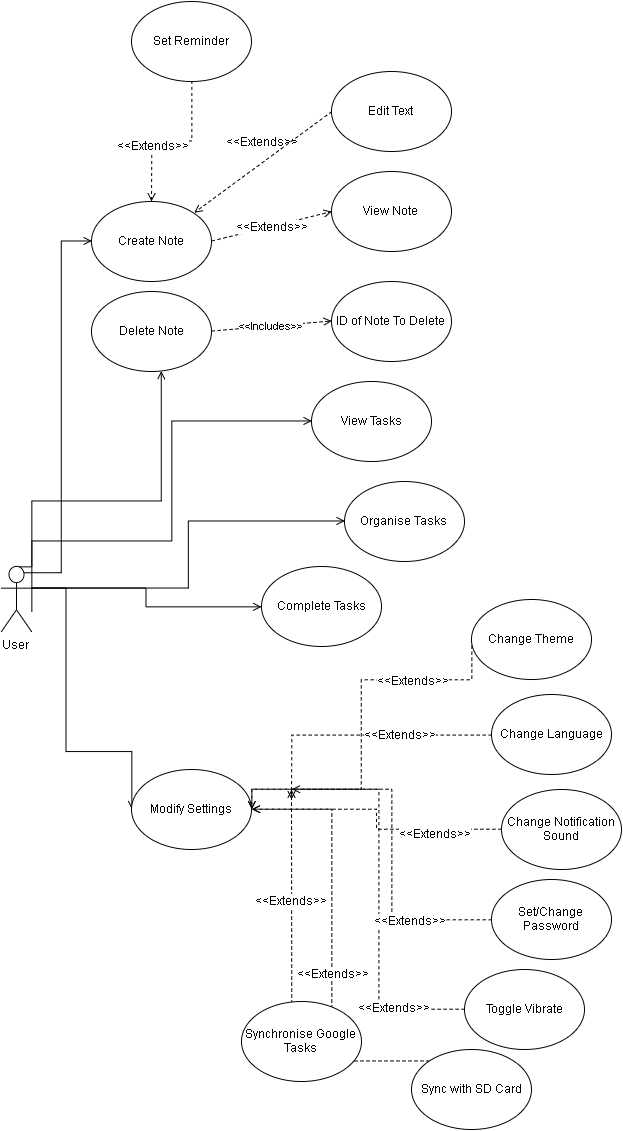

The diagram above was exported from draw.io. Its source (the exported page's mxGraphModel, read from the mxfile embedded in the PNG):
<mxGraphModel dx="1682" dy="847" grid="1" gridSize="10" guides="1" tooltips="1" connect="1" arrows="1" fold="1" page="1" pageScale="1" pageWidth="826" pageHeight="1169" background="#ffffff" math="0" shadow="0">
  <root>
    <mxCell id="0" />
    <mxCell id="1" parent="0" />
    <mxCell id="102" style="edgeStyle=orthogonalEdgeStyle;rounded=0;html=1;startArrow=none;startFill=0;endArrow=open;endFill=0;jettySize=auto;orthogonalLoop=1;entryX=0;entryY=0.5;" edge="1" parent="1" target="68">
      <mxGeometry relative="1" as="geometry">
        <mxPoint x="110" y="609.9999999999998" as="targetPoint" />
        <mxPoint x="60" y="620" as="sourcePoint" />
        <Array as="points">
          <mxPoint x="95" y="597" />
          <mxPoint x="95" y="760" />
        </Array>
      </mxGeometry>
    </mxCell>
    <mxCell id="103" style="edgeStyle=orthogonalEdgeStyle;rounded=0;html=1;exitX=0.75;exitY=0.1;exitPerimeter=0;entryX=0;entryY=0.5;startArrow=none;startFill=0;endArrow=open;endFill=0;jettySize=auto;orthogonalLoop=1;" edge="1" parent="1" source="43" target="55">
      <mxGeometry relative="1" as="geometry" />
    </mxCell>
    <mxCell id="104" style="edgeStyle=orthogonalEdgeStyle;rounded=0;html=1;startArrow=none;startFill=0;endArrow=open;endFill=0;jettySize=auto;orthogonalLoop=1;exitX=0.5;exitY=0;exitPerimeter=0;" edge="1" parent="1" source="43" target="53">
      <mxGeometry relative="1" as="geometry">
        <mxPoint x="60" y="600" as="sourcePoint" />
        <Array as="points">
          <mxPoint x="60" y="575" />
          <mxPoint x="60" y="510" />
          <mxPoint x="190" y="510" />
        </Array>
      </mxGeometry>
    </mxCell>
    <mxCell id="112" style="edgeStyle=orthogonalEdgeStyle;rounded=0;html=1;exitX=1;exitY=0.3333333333333333;exitPerimeter=0;entryX=0;entryY=0.5;startArrow=none;startFill=0;endArrow=open;endFill=0;jettySize=auto;orthogonalLoop=1;" edge="1" parent="1" source="43" target="109">
      <mxGeometry relative="1" as="geometry">
        <Array as="points">
          <mxPoint x="60" y="550" />
          <mxPoint x="200" y="550" />
          <mxPoint x="200" y="430" />
        </Array>
      </mxGeometry>
    </mxCell>
    <mxCell id="113" style="edgeStyle=orthogonalEdgeStyle;rounded=0;html=1;exitX=1;exitY=0.3333333333333333;exitPerimeter=0;entryX=0;entryY=0.5;startArrow=none;startFill=0;endArrow=open;endFill=0;jettySize=auto;orthogonalLoop=1;" edge="1" parent="1" source="43" target="110">
      <mxGeometry relative="1" as="geometry" />
    </mxCell>
    <mxCell id="114" style="edgeStyle=orthogonalEdgeStyle;rounded=0;html=1;exitX=1;exitY=0.3333333333333333;exitPerimeter=0;startArrow=none;startFill=0;endArrow=open;endFill=0;jettySize=auto;orthogonalLoop=1;" edge="1" parent="1" source="43" target="111">
      <mxGeometry relative="1" as="geometry" />
    </mxCell>
    <mxCell id="43" value="User&lt;div&gt;&lt;br&gt;&lt;/div&gt;" style="shape=umlActor;verticalLabelPosition=bottom;labelBackgroundColor=#ffffff;verticalAlign=top;html=1;" vertex="1" parent="1">
      <mxGeometry x="30" y="575" width="30" height="65" as="geometry" />
    </mxCell>
    <mxCell id="53" value="Delete Note" style="ellipse;whiteSpace=wrap;html=1;" vertex="1" parent="1">
      <mxGeometry x="120" y="300" width="120" height="80" as="geometry" />
    </mxCell>
    <mxCell id="55" value="Create Note" style="ellipse;whiteSpace=wrap;html=1;" vertex="1" parent="1">
      <mxGeometry x="120" y="210" width="120" height="80" as="geometry" />
    </mxCell>
    <mxCell id="57" value="" style="endArrow=open;startArrow=none;endFill=0;startFill=0;html=1;dashed=1;entryX=1;entryY=0;exitX=0;exitY=0.5;" edge="1" parent="1" source="62" target="55">
      <mxGeometry width="160" relative="1" as="geometry">
        <mxPoint x="360" y="170" as="sourcePoint" />
        <mxPoint x="320" y="140" as="targetPoint" />
      </mxGeometry>
    </mxCell>
    <mxCell id="59" value="&amp;lt;&amp;lt;Extends&amp;gt;&amp;gt;" style="text;html=1;strokeColor=none;fillColor=none;align=center;verticalAlign=middle;whiteSpace=wrap;" vertex="1" parent="1">
      <mxGeometry x="270" y="140" width="40" height="20" as="geometry" />
    </mxCell>
    <mxCell id="62" value="Edit Text" style="ellipse;whiteSpace=wrap;html=1;" vertex="1" parent="1">
      <mxGeometry x="360" y="80" width="120" height="80" as="geometry" />
    </mxCell>
    <mxCell id="63" value="View Note" style="ellipse;whiteSpace=wrap;html=1;" vertex="1" parent="1">
      <mxGeometry x="360" y="180" width="120" height="80" as="geometry" />
    </mxCell>
    <mxCell id="65" value="" style="endArrow=open;startArrow=none;endFill=0;startFill=0;html=1;dashed=1;entryX=0;entryY=0.5;exitX=1;exitY=0.5;" edge="1" parent="1" source="55" target="63">
      <mxGeometry x="250" y="130.11764705882365" width="160" as="geometry">
        <mxPoint x="280" y="290" as="sourcePoint" />
        <mxPoint x="250" y="300" as="targetPoint" />
      </mxGeometry>
    </mxCell>
    <mxCell id="67" value="&amp;lt;&amp;lt;Extends&amp;gt;&amp;gt;" style="text;html=1;resizable=0;points=[];align=center;verticalAlign=middle;labelBackgroundColor=#ffffff;" vertex="1" connectable="0" parent="65">
      <mxGeometry relative="1" as="geometry">
        <mxPoint x="-1" as="offset" />
      </mxGeometry>
    </mxCell>
    <mxCell id="68" value="Modify Settings" style="ellipse;whiteSpace=wrap;html=1;" vertex="1" parent="1">
      <mxGeometry x="160" y="778" width="120" height="80" as="geometry" />
    </mxCell>
    <mxCell id="69" value="ID of Note To Delete" style="ellipse;whiteSpace=wrap;html=1;" vertex="1" parent="1">
      <mxGeometry x="360" y="290" width="120" height="80" as="geometry" />
    </mxCell>
    <mxCell id="71" value="&amp;lt;&amp;lt;Includes&amp;gt;&amp;gt;" style="endArrow=open;startArrow=none;endFill=0;startFill=0;html=1;dashed=1;entryX=0;entryY=0.5;exitX=1;exitY=0.5;" edge="1" parent="1" target="69">
      <mxGeometry x="250" y="220.11764705882365" width="160" as="geometry">
        <mxPoint x="240.23529411764707" y="339.52941176470586" as="sourcePoint" />
        <mxPoint x="360.2352941176471" y="310.11764705882365" as="targetPoint" />
      </mxGeometry>
    </mxCell>
    <mxCell id="89" style="edgeStyle=orthogonalEdgeStyle;rounded=0;html=1;exitX=0;exitY=0.5;dashed=1;startArrow=none;startFill=0;endArrow=open;endFill=0;jettySize=auto;orthogonalLoop=1;" edge="1" parent="1" source="73">
      <mxGeometry relative="1" as="geometry">
        <mxPoint x="320" y="808" as="targetPoint" />
      </mxGeometry>
    </mxCell>
    <mxCell id="96" value="&amp;lt;&amp;lt;Extends&amp;gt;&amp;gt;" style="text;html=1;resizable=0;points=[];align=center;verticalAlign=middle;labelBackgroundColor=#ffffff;" vertex="1" connectable="0" parent="89">
      <mxGeometry x="-0.3064" y="-1" relative="1" as="geometry">
        <mxPoint as="offset" />
      </mxGeometry>
    </mxCell>
    <mxCell id="73" value="Change Language" style="ellipse;whiteSpace=wrap;html=1;" vertex="1" parent="1">
      <mxGeometry x="520" y="703" width="120" height="80" as="geometry" />
    </mxCell>
    <mxCell id="88" style="edgeStyle=orthogonalEdgeStyle;rounded=0;html=1;exitX=0;exitY=0.5;dashed=1;startArrow=none;startFill=0;endArrow=open;endFill=0;jettySize=auto;orthogonalLoop=1;" edge="1" parent="1" source="79">
      <mxGeometry relative="1" as="geometry">
        <mxPoint x="320" y="798" as="targetPoint" />
        <Array as="points">
          <mxPoint x="500" y="688" />
          <mxPoint x="390" y="688" />
          <mxPoint x="390" y="798" />
        </Array>
      </mxGeometry>
    </mxCell>
    <mxCell id="95" value="&amp;lt;&amp;lt;Extends&amp;gt;&amp;gt;" style="text;html=1;resizable=0;points=[];align=center;verticalAlign=middle;labelBackgroundColor=#ffffff;" vertex="1" connectable="0" parent="88">
      <mxGeometry x="-0.4" relative="1" as="geometry">
        <mxPoint as="offset" />
      </mxGeometry>
    </mxCell>
    <mxCell id="79" value="Change Theme" style="ellipse;whiteSpace=wrap;html=1;" vertex="1" parent="1">
      <mxGeometry x="500" y="608" width="120" height="80" as="geometry" />
    </mxCell>
    <mxCell id="90" style="edgeStyle=orthogonalEdgeStyle;rounded=0;html=1;exitX=0;exitY=0.5;entryX=1;entryY=0.5;dashed=1;startArrow=none;startFill=0;endArrow=open;endFill=0;jettySize=auto;orthogonalLoop=1;" edge="1" parent="1" source="81" target="68">
      <mxGeometry relative="1" as="geometry" />
    </mxCell>
    <mxCell id="97" value="&amp;lt;&amp;lt;Extends&amp;gt;&amp;gt;" style="text;html=1;resizable=0;points=[];align=center;verticalAlign=middle;labelBackgroundColor=#ffffff;" vertex="1" connectable="0" parent="90">
      <mxGeometry x="-0.5117" y="4" relative="1" as="geometry">
        <mxPoint as="offset" />
      </mxGeometry>
    </mxCell>
    <mxCell id="81" value="Change Notification Sound" style="ellipse;whiteSpace=wrap;html=1;" vertex="1" parent="1">
      <mxGeometry x="530" y="798" width="120" height="80" as="geometry" />
    </mxCell>
    <mxCell id="92" style="edgeStyle=orthogonalEdgeStyle;rounded=0;html=1;exitX=0;exitY=0.5;dashed=1;startArrow=none;startFill=0;endArrow=open;endFill=0;jettySize=auto;orthogonalLoop=1;entryX=1;entryY=0.5;" edge="1" parent="1" source="83" target="68">
      <mxGeometry relative="1" as="geometry">
        <Array as="points">
          <mxPoint x="407" y="1018" />
          <mxPoint x="407" y="798" />
        </Array>
      </mxGeometry>
    </mxCell>
    <mxCell id="99" value="&amp;lt;&amp;lt;Extends&amp;gt;&amp;gt;" style="text;html=1;resizable=0;points=[];align=center;verticalAlign=middle;labelBackgroundColor=#ffffff;" vertex="1" connectable="0" parent="92">
      <mxGeometry x="-0.6886" y="-2" relative="1" as="geometry">
        <mxPoint as="offset" />
      </mxGeometry>
    </mxCell>
    <mxCell id="83" value="Toggle Vibrate" style="ellipse;whiteSpace=wrap;html=1;" vertex="1" parent="1">
      <mxGeometry x="493" y="978" width="120" height="80" as="geometry" />
    </mxCell>
    <mxCell id="91" style="edgeStyle=orthogonalEdgeStyle;rounded=0;html=1;exitX=0;exitY=0.5;entryX=1;entryY=0.5;dashed=1;startArrow=none;startFill=0;endArrow=open;endFill=0;jettySize=auto;orthogonalLoop=1;" edge="1" parent="1" source="84" target="68">
      <mxGeometry relative="1" as="geometry">
        <Array as="points">
          <mxPoint x="420" y="928" />
          <mxPoint x="420" y="798" />
        </Array>
      </mxGeometry>
    </mxCell>
    <mxCell id="98" value="&amp;lt;&amp;lt;Extends&amp;gt;&amp;gt;" style="text;html=1;resizable=0;points=[];align=center;verticalAlign=middle;labelBackgroundColor=#ffffff;" vertex="1" connectable="0" parent="91">
      <mxGeometry x="-0.5801" relative="1" as="geometry">
        <mxPoint as="offset" />
      </mxGeometry>
    </mxCell>
    <mxCell id="84" value="Set/Change Password" style="ellipse;whiteSpace=wrap;html=1;" vertex="1" parent="1">
      <mxGeometry x="520" y="888" width="120" height="80" as="geometry" />
    </mxCell>
    <mxCell id="93" style="edgeStyle=orthogonalEdgeStyle;rounded=0;html=1;exitX=0;exitY=0;entryX=1;entryY=0.5;dashed=1;startArrow=none;startFill=0;endArrow=open;endFill=0;jettySize=auto;orthogonalLoop=1;" edge="1" parent="1" source="86" target="68">
      <mxGeometry relative="1" as="geometry" />
    </mxCell>
    <mxCell id="100" value="&amp;lt;&amp;lt;Extends&amp;gt;&amp;gt;" style="text;html=1;resizable=0;points=[];align=center;verticalAlign=middle;labelBackgroundColor=#ffffff;" vertex="1" connectable="0" parent="93">
      <mxGeometry x="-0.1322" y="-1" relative="1" as="geometry">
        <mxPoint as="offset" />
      </mxGeometry>
    </mxCell>
    <mxCell id="86" value="Sync with SD Card" style="ellipse;whiteSpace=wrap;html=1;" vertex="1" parent="1">
      <mxGeometry x="440" y="1058" width="120" height="80" as="geometry" />
    </mxCell>
    <mxCell id="94" style="edgeStyle=orthogonalEdgeStyle;rounded=0;html=1;exitX=0.5;exitY=0;dashed=1;startArrow=none;startFill=0;endArrow=open;endFill=0;jettySize=auto;orthogonalLoop=1;" edge="1" parent="1">
      <mxGeometry relative="1" as="geometry">
        <mxPoint x="360.2352941176471" y="1068.1176470588236" as="sourcePoint" />
        <mxPoint x="320" y="798" as="targetPoint" />
      </mxGeometry>
    </mxCell>
    <mxCell id="101" value="&amp;lt;&amp;lt;Extends&amp;gt;&amp;gt;" style="text;html=1;resizable=0;points=[];align=center;verticalAlign=middle;labelBackgroundColor=#ffffff;" vertex="1" connectable="0" parent="94">
      <mxGeometry x="0.2898" y="1" relative="1" as="geometry">
        <mxPoint as="offset" />
      </mxGeometry>
    </mxCell>
    <mxCell id="87" value="Synchronise Google Tasks" style="ellipse;whiteSpace=wrap;html=1;" vertex="1" parent="1">
      <mxGeometry x="270" y="1010" width="120" height="80" as="geometry" />
    </mxCell>
    <mxCell id="107" style="edgeStyle=orthogonalEdgeStyle;rounded=0;html=1;exitX=0.5;exitY=1;startArrow=none;startFill=0;endArrow=open;endFill=0;jettySize=auto;orthogonalLoop=1;dashed=1;" edge="1" parent="1" source="106" target="55">
      <mxGeometry relative="1" as="geometry" />
    </mxCell>
    <mxCell id="108" value="&amp;lt;&amp;lt;Extends&amp;gt;&amp;gt;" style="text;html=1;resizable=0;points=[];align=center;verticalAlign=middle;labelBackgroundColor=#ffffff;" vertex="1" connectable="0" parent="107">
      <mxGeometry x="0.2951" y="1" relative="1" as="geometry">
        <mxPoint as="offset" />
      </mxGeometry>
    </mxCell>
    <mxCell id="106" value="Set Reminder" style="ellipse;whiteSpace=wrap;html=1;" vertex="1" parent="1">
      <mxGeometry x="160" y="10" width="120" height="80" as="geometry" />
    </mxCell>
    <mxCell id="109" value="View Tasks" style="ellipse;whiteSpace=wrap;html=1;" vertex="1" parent="1">
      <mxGeometry x="340" y="390" width="120" height="80" as="geometry" />
    </mxCell>
    <mxCell id="110" value="Organise Tasks" style="ellipse;whiteSpace=wrap;html=1;" vertex="1" parent="1">
      <mxGeometry x="373" y="490" width="120" height="80" as="geometry" />
    </mxCell>
    <mxCell id="111" value="Complete Tasks" style="ellipse;whiteSpace=wrap;html=1;" vertex="1" parent="1">
      <mxGeometry x="290" y="575" width="120" height="80" as="geometry" />
    </mxCell>
  </root>
</mxGraphModel>